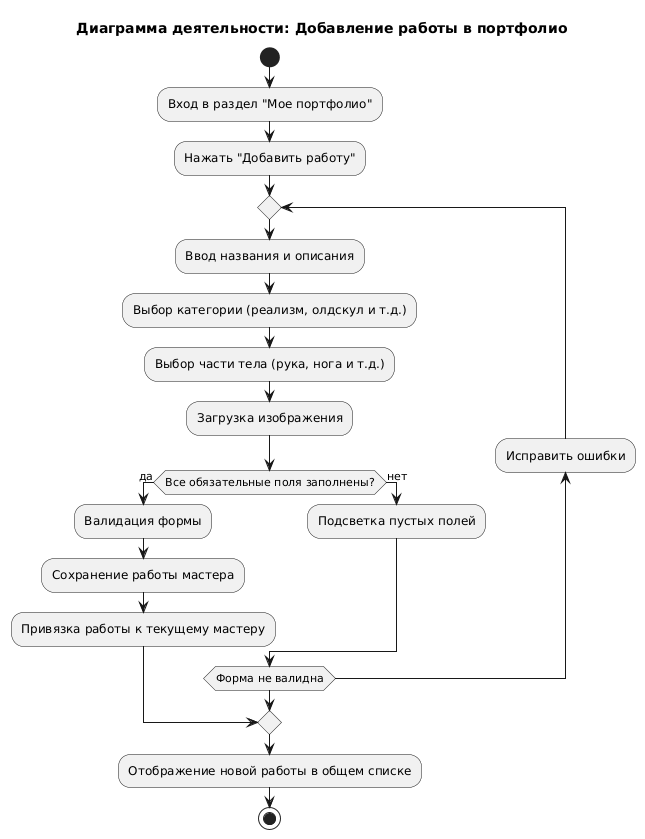

The diagram above was rendered by PlantUML. Its source (embedded in the PNG):
@startuml
title Диаграмма деятельности: Добавление работы в портфолио

start
:Вход в раздел "Мое портфолио";
:Нажать "Добавить работу";

repeat
    :Ввод названия и описания;
    :Выбор категории (реализм, олдскул и т.д.);
    :Выбор части тела (рука, нога и т.д.);
    :Загрузка изображения;
    
    if (Все обязательные поля заполнены?) then (да)
        :Валидация формы;
        :Сохранение работы мастера;
        :Привязка работы к текущему мастеру;
        break
    else (нет)
        :Подсветка пустых полей;
    endif
backward:Исправить ошибки;
repeat while (Форма не валидна)

:Отображение новой работы в общем списке;
stop
@enduml